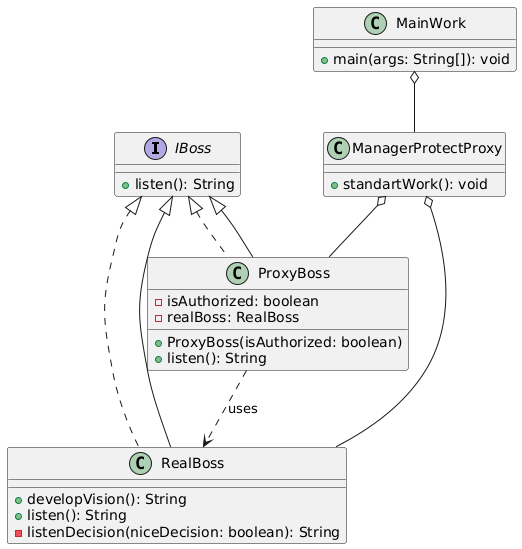

The diagram above was rendered by PlantUML. Its source (embedded in the PNG):
@startuml
interface IBoss {
    + listen(): String
}

class RealBoss implements IBoss {
    + developVision(): String
    + listen(): String
    - listenDecision(niceDecision: boolean): String
}

class ProxyBoss implements IBoss {
    - isAuthorized: boolean
    - realBoss: RealBoss
    + ProxyBoss(isAuthorized: boolean)
    + listen(): String
}

class ManagerProtectProxy {
    + standartWork(): void
}

class MainWork {
    + main(args: String[]): void
}

IBoss <|-- RealBoss
IBoss <|-- ProxyBoss
ManagerProtectProxy o-- ProxyBoss
ManagerProtectProxy o-- RealBoss
MainWork o-- ManagerProtectProxy

' ProxyBoss kullanarak RealBoss'a erişiyor
ProxyBoss ..> RealBoss : uses
@enduml